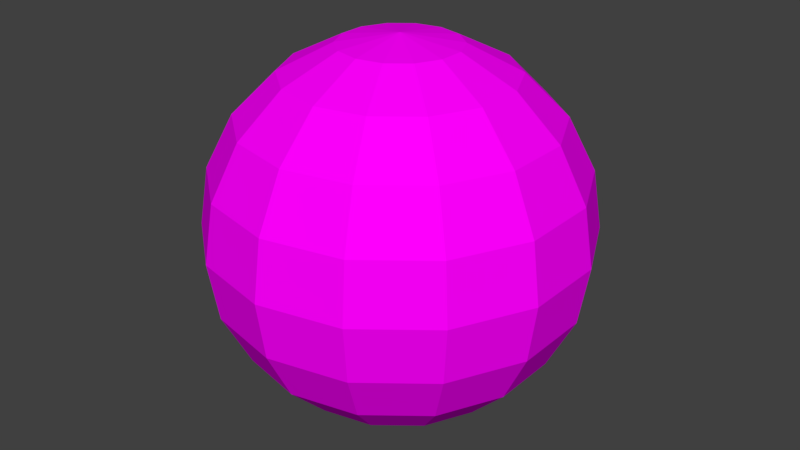 # Source: beach_Ball.blend  (saved by Blender 2.79.0; exported with 4.5.12 LTS)
import bpy
from mathutils import Matrix  # noqa: F401  (used for matrix-valued properties, if any)

bpy.ops.wm.read_factory_settings(use_empty=True)
scene = bpy.context.scene
scene.name = 'Scene'

# ---- collections
col_collection_1 = bpy.data.collections.new('Collection 1'); scene.collection.children.link(col_collection_1)

# ---- images (referenced by path relative to the original .blend; pixels are not part of the script)
import os
ASSET_DIR = os.environ.get("B2B_ASSET_DIR", "")  # directory of the original .blend (textures are referenced by path, not embedded)
HERE = os.path.dirname(os.path.abspath(__file__))  # packed textures are extracted next to this script under _unpacked/

def load_image(name, relpath, width, height, colorspace="sRGB"):
    """Load a texture the original file referenced (path relative to the .blend, or extracted next to this script)."""
    p = next((c for c in (os.path.join(HERE, relpath), os.path.join(ASSET_DIR, relpath)) if relpath and os.path.exists(c)), "")
    if p:
        img = bpy.data.images.load(p, check_existing=True)
        img.name = name
    else:  # same state as the original file: an image datablock whose file is absent (Cycles renders it pink)
        img = bpy.data.images.new(name, width, height)
        img.source = "FILE"
        img.filepath = "//" + (relpath or name)
    img.colorspace_settings.name = colorspace
    return img
img_parasol_png = load_image('parasol.png', 'parasol.png', 1024, 1024, 'sRGB')

# ---- materials (node trees are filled in below, after node groups)
mat_beachball = bpy.data.materials.new('beachBall')
mat_beachball.alpha_threshold = 0.0
mat_beachball.roughness = 0.5

# ---- material node trees
mat_beachball.use_nodes = True; mat_beachball.node_tree.nodes.clear()
_N = mat_beachball.node_tree.nodes; _L = mat_beachball.node_tree.links
n0 = _N.new('ShaderNodeOutputMaterial'); n0.name = 'Material Output'; n0.location = (300, 300)
n1 = _N.new('ShaderNodeBsdfDiffuse'); n1.name = 'Diffuse BSDF'; n1.location = (10, 300)
n2 = _N.new('ShaderNodeTexImage'); n2.name = 'Image Texture'; n2.location = (-180, 300)
n2.width = 140
n2.image = img_parasol_png
_L.new(n1.outputs[0], n0.inputs[0])
_L.new(n2.outputs[0], n1.inputs[0])
n0.is_active_output = True

# ---- world
world_world = bpy.data.worlds.new('World'); scene.world = world_world
world_world.color = (0.05088, 0.05088, 0.05088)
world_world.use_sun_shadow = False
world_world.sun_shadow_jitter_overblur = 0.0
world_world.cycles.sampling_method = 'MANUAL'

# ---- meshes
me_sphere_001 = bpy.data.meshes.new('Sphere.001')
me_sphere_001.from_pydata([(0.0, 0.309, 0.9511), (0.0, 0.5878, 0.809), (0.0, 0.809, 0.5878), (0.0, 0.9511, 0.309), (0.0, 1.0, -4.371e-08), (0.0, 0.9511, -0.309), (0.0, 0.809, -0.5878), (0.0, 0.5878, -0.809), (0.0, 0.309, -0.9511), (0.0, -3.258e-07, -1.0), (0.1341, 0.2784, 0.9511), (0.255, 0.5296, 0.809), (0.351, 0.7289, 0.5878), (0.4126, 0.8569, 0.309), (0.4339, 0.901, -4.371e-08), (0.4126, 0.8569, -0.309), (0.351, 0.7289, -0.5878), (0.255, 0.5296, -0.809), (0.1341, 0.2784, -0.9511), (0.2416, 0.1927, 0.9511), (0.4595, 0.3665, 0.809), (0.6325, 0.5044, 0.5878), (0.7436, 0.593, 0.309), (0.7818, 0.6235, -4.371e-08), (0.7436, 0.593, -0.309), (0.6325, 0.5044, -0.5878), (0.4595, 0.3665, -0.809), (0.2416, 0.1927, -0.9511), (0.3013, 0.06876, 0.9511), (0.573, 0.1308, 0.809), (0.7887, 0.18, 0.5878), (0.9272, 0.2116, 0.309), (0.9749, 0.2225, -4.371e-08), (0.9272, 0.2116, -0.309), (0.7887, 0.18, -0.5878), (0.573, 0.1308, -0.809), (0.3013, 0.06876, -0.9511), (0.3013, -0.06876, 0.9511), (0.573, -0.1308, 0.809), (0.7887, -0.18, 0.5878), (0.9272, -0.2116, 0.309), (0.9749, -0.2225, -4.371e-08), (0.9272, -0.2116, -0.309), (0.7887, -0.18, -0.5878), (0.573, -0.1308, -0.809), (0.3013, -0.06876, -0.9511), (0.2416, -0.1927, 0.9511), (0.4595, -0.3665, 0.809), (0.6325, -0.5044, 0.5878), (0.7436, -0.593, 0.309), (0.7818, -0.6235, -4.371e-08), (0.7436, -0.593, -0.309), (0.6325, -0.5044, -0.5878), (0.4595, -0.3665, -0.809), (0.2416, -0.1927, -0.9511), (0.1341, -0.2784, 0.9511), (0.255, -0.5296, 0.809), (0.351, -0.7289, 0.5878), (0.4126, -0.8569, 0.309), (0.4339, -0.901, -4.371e-08), (0.4126, -0.8569, -0.309), (0.351, -0.7289, -0.5878), (0.255, -0.5296, -0.809), (0.1341, -0.2784, -0.9511), (-3.744e-08, -0.309, 0.9511), (-1.268e-07, -0.5878, 0.809), (-1.566e-07, -0.809, 0.5878), (-1.566e-07, -0.9511, 0.309), (-2.461e-07, -1.0, -4.371e-08), (-2.759e-07, -0.9511, -0.309), (-1.566e-07, -0.809, -0.5878), (-1.566e-07, -0.5878, -0.809), (-1.508e-08, -0.309, -0.9511), (-1.414e-07, -6.194e-07, 1.0), (-0.1341, -0.2784, 0.9511), (-0.255, -0.5296, 0.809), (-0.351, -0.7289, 0.5878), (-0.4126, -0.8569, 0.309), (-0.4339, -0.901, -4.371e-08), (-0.4126, -0.8569, -0.309), (-0.351, -0.7289, -0.5878), (-0.255, -0.5296, -0.809), (-0.1341, -0.2784, -0.9511), (-0.2416, -0.1927, 0.9511), (-0.4595, -0.3665, 0.809), (-0.6325, -0.5044, 0.5878), (-0.7436, -0.593, 0.309), (-0.7818, -0.6235, -4.371e-08), (-0.7436, -0.593, -0.309), (-0.6325, -0.5044, -0.5878), (-0.4595, -0.3665, -0.809), (-0.2416, -0.1927, -0.9511), (-0.3013, -0.06876, 0.9511), (-0.573, -0.1308, 0.809), (-0.7887, -0.18, 0.5878), (-0.9272, -0.2116, 0.309), (-0.9749, -0.2225, -4.371e-08), (-0.9272, -0.2116, -0.309), (-0.7887, -0.18, -0.5878), (-0.573, -0.1308, -0.809), (-0.3013, -0.06876, -0.9511), (-0.3013, 0.06876, 0.9511), (-0.573, 0.1308, 0.809), (-0.7887, 0.18, 0.5878), (-0.9272, 0.2116, 0.309), (-0.9749, 0.2225, -4.371e-08), (-0.9272, 0.2116, -0.309), (-0.7887, 0.18, -0.5878), (-0.573, 0.1308, -0.809), (-0.3013, 0.06876, -0.9511), (-0.2416, 0.1927, 0.9511), (-0.4595, 0.3665, 0.809), (-0.6325, 0.5044, 0.5878), (-0.7436, 0.593, 0.309), (-0.7818, 0.6235, -4.371e-08), (-0.7436, 0.593, -0.309), (-0.6325, 0.5044, -0.5878), (-0.4595, 0.3665, -0.809), (-0.2416, 0.1927, -0.9511), (-0.1341, 0.2784, 0.9511), (-0.255, 0.5296, 0.809), (-0.351, 0.7289, 0.5878), (-0.4126, 0.8569, 0.309), (-0.4339, 0.901, -4.371e-08), (-0.4126, 0.8569, -0.309), (-0.351, 0.7289, -0.5878), (-0.255, 0.5296, -0.809), (-0.1341, 0.2784, -0.9511)], [], [(7, 6, 16, 17), (4, 3, 13, 14), (1, 0, 10, 11), (8, 7, 17, 18), (5, 4, 14, 15), (2, 1, 11, 12), (9, 8, 18), (6, 5, 15, 16), (3, 2, 12, 13), (0, 73, 10), (14, 13, 22, 23), (11, 10, 19, 20), (18, 17, 26, 27), (15, 14, 23, 24), (12, 11, 20, 21), (9, 18, 27), (16, 15, 24, 25), (13, 12, 21, 22), (10, 73, 19), (17, 16, 25, 26), (19, 73, 28), (26, 25, 34, 35), (23, 22, 31, 32), (20, 19, 28, 29), (27, 26, 35, 36), (24, 23, 32, 33), (21, 20, 29, 30), (9, 27, 36), (25, 24, 33, 34), (22, 21, 30, 31), (34, 33, 42, 43), (31, 30, 39, 40), (28, 73, 37), (35, 34, 43, 44), (32, 31, 40, 41), (29, 28, 37, 38), (36, 35, 44, 45), (33, 32, 41, 42), (30, 29, 38, 39), (9, 36, 45), (39, 38, 47, 48), (9, 45, 54), (43, 42, 51, 52), (40, 39, 48, 49), (37, 73, 46), (44, 43, 52, 53), (41, 40, 49, 50), (38, 37, 46, 47), (45, 44, 53, 54), (42, 41, 50, 51), (51, 50, 59, 60), (48, 47, 56, 57), (9, 54, 63), (52, 51, 60, 61), (49, 48, 57, 58), (46, 73, 55), (53, 52, 61, 62), (50, 49, 58, 59), (47, 46, 55, 56), (54, 53, 62, 63), (56, 55, 64, 65), (63, 62, 71, 72), (60, 59, 68, 69), (57, 56, 65, 66), (9, 63, 72), (61, 60, 69, 70), (58, 57, 66, 67), (55, 73, 64), (62, 61, 70, 71), (59, 58, 67, 68), (71, 70, 80, 81), (68, 67, 77, 78), (65, 64, 74, 75), (72, 71, 81, 82), (69, 68, 78, 79), (66, 65, 75, 76), (9, 72, 82), (70, 69, 79, 80), (67, 66, 76, 77), (64, 73, 74), (77, 76, 85, 86), (74, 73, 83), (81, 80, 89, 90), (78, 77, 86, 87), (75, 74, 83, 84), (82, 81, 90, 91), (79, 78, 87, 88), (76, 75, 84, 85), (9, 82, 91), (80, 79, 88, 89), (89, 88, 97, 98), (86, 85, 94, 95), (83, 73, 92), (90, 89, 98, 99), (87, 86, 95, 96), (84, 83, 92, 93), (91, 90, 99, 100), (88, 87, 96, 97), (85, 84, 93, 94), (9, 91, 100), (94, 93, 102, 103), (9, 100, 109), (98, 97, 106, 107), (95, 94, 103, 104), (92, 73, 101), (99, 98, 107, 108), (96, 95, 104, 105), (93, 92, 101, 102), (100, 99, 108, 109), (97, 96, 105, 106), (109, 108, 117, 118), (106, 105, 114, 115), (103, 102, 111, 112), (9, 109, 118), (107, 106, 115, 116), (104, 103, 112, 113), (101, 73, 110), (108, 107, 116, 117), (105, 104, 113, 114), (102, 101, 110, 111), (114, 113, 122, 123), (111, 110, 119, 120), (118, 117, 126, 127), (115, 114, 123, 124), (112, 111, 120, 121), (9, 118, 127), (116, 115, 124, 125), (113, 112, 121, 122), (110, 73, 119), (117, 116, 125, 126), (119, 73, 0), (126, 125, 6, 7), (123, 122, 3, 4), (120, 119, 0, 1), (127, 126, 7, 8), (124, 123, 4, 5), (121, 120, 1, 2), (9, 127, 8), (125, 124, 5, 6), (122, 121, 2, 3)])
_uv = me_sphere_001.uv_layers.new(name='UVMap')
_uv.uv.foreach_set('vector', [0.1258, 0.7845, 0.1354, 0.7825, 0.1347, 0.8024, 0.1253, 0.799, 0.1778, 0.8864, 0.1651, 0.8858, 0.1651, 0.8623, 0.1778, 0.8617, 0.1451, 0.7778, 0.1557, 0.7805, 0.156, 0.7881, 0.1456, 0.7923, 0.1143, 0.7872, 0.1258, 0.7845, 0.1253, 0.799, 0.114, 0.7948, 0.1898, 0.8858, 0.1778, 0.8864, 0.1778, 0.8617, 0.1898, 0.8623, 0.153, 0.884, 0.1428, 0.8813, 0.1428, 0.8668, 0.153, 0.8641, 0.1018, 0.7901, 0.1143, 0.7872, 0.114, 0.7948, 0.2, 0.884, 0.1898, 0.8858, 0.1898, 0.8623, 0.2, 0.8641, 0.1651, 0.8858, 0.153, 0.884, 0.153, 0.8641, 0.1651, 0.8623, 0.1557, 0.7805, 0.1678, 0.7835, 0.156, 0.7881, 0.1758, 0.2426, 0.1631, 0.2432, 0.1619, 0.2221, 0.1745, 0.2204, 0.1437, 0.1731, 0.154, 0.169, 0.1567, 0.1757, 0.1488, 0.1858, 0.112, 0.1756, 0.1233, 0.1799, 0.1183, 0.1926, 0.1094, 0.1823, 0.1878, 0.2432, 0.1758, 0.2426, 0.1745, 0.2204, 0.1866, 0.2221, 0.1511, 0.2449, 0.1408, 0.2476, 0.14, 0.2346, 0.15, 0.227, 0.09985, 0.171, 0.112, 0.1756, 0.1094, 0.1823, 0.1981, 0.2449, 0.1878, 0.2432, 0.1866, 0.2221, 0.197, 0.227, 0.1631, 0.2432, 0.1511, 0.2449, 0.15, 0.227, 0.1619, 0.2221, 0.154, 0.169, 0.1659, 0.1643, 0.1567, 0.1757, 0.1233, 0.1799, 0.1327, 0.1832, 0.1257, 0.2007, 0.1183, 0.1926, 0.7993, 0.4647, 0.8084, 0.4534, 0.8038, 0.4692, 0.7173, 0.5237, 0.7273, 0.516, 0.7283, 0.534, 0.7181, 0.5367, 0.7518, 0.5094, 0.7639, 0.5111, 0.7651, 0.5322, 0.7531, 0.5316, 0.7913, 0.4749, 0.7993, 0.4647, 0.8038, 0.4692, 0.7999, 0.4834, 0.7519, 0.4714, 0.7609, 0.4816, 0.7523, 0.4901, 0.7474, 0.4758, 0.7392, 0.5111, 0.7518, 0.5094, 0.7531, 0.5316, 0.7404, 0.5322, 0.7854, 0.483, 0.7913, 0.4749, 0.7999, 0.4834, 0.7972, 0.4946, 0.7424, 0.46, 0.7519, 0.4714, 0.7474, 0.4758, 0.7273, 0.516, 0.7392, 0.5111, 0.7404, 0.5322, 0.7283, 0.534, 0.7639, 0.5111, 0.7743, 0.516, 0.7753, 0.534, 0.7651, 0.5322, 0.4354, 0.5457, 0.4474, 0.544, 0.4474, 0.5674, 0.4354, 0.5656, 0.4721, 0.544, 0.4824, 0.5457, 0.4824, 0.5656, 0.4721, 0.5674, 0.5108, 0.4809, 0.5155, 0.4651, 0.5163, 0.4822, 0.4251, 0.5484, 0.4354, 0.5457, 0.4354, 0.5656, 0.4251, 0.5629, 0.4601, 0.5433, 0.4721, 0.544, 0.4721, 0.5674, 0.4601, 0.568, 0.507, 0.4951, 0.5108, 0.4809, 0.5163, 0.4822, 0.5174, 0.4976, 0.4545, 0.4875, 0.4593, 0.5018, 0.4489, 0.5043, 0.449, 0.4888, 0.4474, 0.544, 0.4601, 0.5433, 0.4601, 0.568, 0.4474, 0.5674, 0.5043, 0.5063, 0.507, 0.4951, 0.5174, 0.4976, 0.5186, 0.5098, 0.4495, 0.4717, 0.4545, 0.4875, 0.449, 0.4888, 0.2354, 0.4609, 0.2342, 0.4487, 0.2443, 0.4448, 0.2494, 0.4555, 0.1663, 0.4229, 0.1658, 0.44, 0.1604, 0.4379, 0.1522, 0.5168, 0.1642, 0.5186, 0.163, 0.5397, 0.1511, 0.5348, 0.1889, 0.5186, 0.1992, 0.5168, 0.1981, 0.5348, 0.1877, 0.5397, 0.2331, 0.4334, 0.2323, 0.4163, 0.2384, 0.4313, 0.1419, 0.5141, 0.1522, 0.5168, 0.1511, 0.5348, 0.1411, 0.5271, 0.1769, 0.5192, 0.1889, 0.5186, 0.1877, 0.5397, 0.1756, 0.5414, 0.2342, 0.4487, 0.2331, 0.4334, 0.2384, 0.4313, 0.2443, 0.4448, 0.1658, 0.44, 0.1657, 0.4555, 0.1555, 0.4515, 0.1604, 0.4379, 0.1642, 0.5186, 0.1769, 0.5192, 0.1756, 0.5414, 0.163, 0.5397, 0.7099, 0.8893, 0.7225, 0.891, 0.7202, 0.9064, 0.7077, 0.9039, 0.7962, 0.8051, 0.7912, 0.7944, 0.7991, 0.7848, 0.8071, 0.7919, 0.7131, 0.7725, 0.7073, 0.7876, 0.7032, 0.7825, 0.698, 0.8844, 0.7099, 0.8893, 0.7077, 0.9039, 0.6961, 0.8968, 0.8, 0.812, 0.7962, 0.8051, 0.8071, 0.7919, 0.8128, 0.7964, 0.7853, 0.7809, 0.7791, 0.7659, 0.7895, 0.7759, 0.7024, 0.8011, 0.6989, 0.812, 0.688, 0.7987, 0.6945, 0.7915, 0.7225, 0.891, 0.7346, 0.8893, 0.7324, 0.9039, 0.7202, 0.9064, 0.7912, 0.7944, 0.7853, 0.7809, 0.7895, 0.7759, 0.7991, 0.7848, 0.7073, 0.7876, 0.7024, 0.8011, 0.6945, 0.7915, 0.7032, 0.7825, 0.5022, 0.7829, 0.4926, 0.7739, 0.4947, 0.7669, 0.5063, 0.7695, 0.4063, 0.7806, 0.3976, 0.7896, 0.3935, 0.7762, 0.4041, 0.7735, 0.523, 0.8694, 0.5218, 0.8521, 0.538, 0.8504, 0.5385, 0.8677, 0.5103, 0.79, 0.5022, 0.7829, 0.5063, 0.7695, 0.5159, 0.7716, 0.4163, 0.7706, 0.4063, 0.7806, 0.4041, 0.7735, 0.5266, 0.8856, 0.523, 0.8694, 0.5385, 0.8677, 0.5397, 0.8842, 0.523, 0.8356, 0.5266, 0.8214, 0.5397, 0.82, 0.5385, 0.8339, 0.4926, 0.7739, 0.4823, 0.7639, 0.4947, 0.7669, 0.5322, 0.8993, 0.5266, 0.8856, 0.5397, 0.8842, 0.5417, 0.8982, 0.5218, 0.8521, 0.523, 0.8356, 0.5385, 0.8339, 0.538, 0.8504, 0.2292, 0.8982, 0.2272, 0.8842, 0.2418, 0.8842, 0.2398, 0.8982, 0.2255, 0.8504, 0.226, 0.8339, 0.2431, 0.8339, 0.2436, 0.8504, 0.1938, 0.7695, 0.1822, 0.7669, 0.1819, 0.7593, 0.1933, 0.755, 0.09163, 0.7735, 0.08104, 0.7762, 0.08158, 0.7618, 0.09192, 0.7659, 0.226, 0.8677, 0.2255, 0.8504, 0.2436, 0.8504, 0.2431, 0.8677, 0.2034, 0.7716, 0.1938, 0.7695, 0.1933, 0.755, 0.2026, 0.7517, 0.1038, 0.7706, 0.09163, 0.7735, 0.09192, 0.7659, 0.2272, 0.8842, 0.226, 0.8677, 0.2431, 0.8677, 0.2418, 0.8842, 0.226, 0.8339, 0.2272, 0.82, 0.2418, 0.82, 0.2431, 0.8339, 0.1822, 0.7669, 0.1698, 0.7639, 0.1819, 0.7593, 0.2568, 0.205, 0.2555, 0.1911, 0.2687, 0.1925, 0.2722, 0.2067, 0.1956, 0.1304, 0.1834, 0.135, 0.193, 0.1237, 0.2535, 0.2693, 0.2555, 0.2553, 0.2687, 0.2567, 0.2631, 0.2704, 0.2572, 0.2215, 0.2568, 0.205, 0.2722, 0.2067, 0.2735, 0.2232, 0.2069, 0.1261, 0.1956, 0.1304, 0.193, 0.1237, 0.2019, 0.1134, 0.1056, 0.137, 0.09525, 0.1329, 0.1003, 0.1201, 0.1083, 0.1303, 0.2568, 0.2388, 0.2572, 0.2215, 0.2735, 0.2232, 0.2722, 0.2405, 0.2163, 0.1227, 0.2069, 0.1261, 0.2019, 0.1134, 0.2093, 0.1052, 0.1174, 0.1417, 0.1056, 0.137, 0.1083, 0.1303, 0.2555, 0.2553, 0.2568, 0.2388, 0.2722, 0.2405, 0.2687, 0.2567, 0.8249, 0.5329, 0.8213, 0.5186, 0.8367, 0.5203, 0.838, 0.5343, 0.8213, 0.4849, 0.8249, 0.4686, 0.838, 0.47, 0.8367, 0.4865, 0.7887, 0.4831, 0.7791, 0.4944, 0.7841, 0.4786, 0.696, 0.4795, 0.6901, 0.4715, 0.7019, 0.4598, 0.7046, 0.4711, 0.82, 0.5021, 0.8213, 0.4849, 0.8367, 0.4865, 0.8363, 0.5038, 0.7976, 0.4728, 0.7887, 0.4831, 0.7841, 0.4786, 0.789, 0.4643, 0.704, 0.4897, 0.696, 0.4795, 0.7046, 0.4711, 0.7085, 0.4853, 0.8213, 0.5186, 0.82, 0.5021, 0.8363, 0.5038, 0.8367, 0.5203, 0.8249, 0.4686, 0.8305, 0.455, 0.84, 0.456, 0.838, 0.47, 0.7131, 0.501, 0.704, 0.4897, 0.7085, 0.4853, 0.547, 0.5072, 0.549, 0.4931, 0.5596, 0.4931, 0.5616, 0.5072, 0.4221, 0.5381, 0.4175, 0.5224, 0.4229, 0.5211, 0.547, 0.5714, 0.5457, 0.5574, 0.5629, 0.5574, 0.5616, 0.5714, 0.5457, 0.5236, 0.547, 0.5072, 0.5616, 0.5072, 0.5629, 0.5236, 0.4931, 0.5157, 0.4881, 0.5315, 0.4877, 0.5144, 0.4136, 0.5082, 0.4109, 0.4969, 0.4252, 0.4935, 0.424, 0.5057, 0.5453, 0.541, 0.5457, 0.5236, 0.5629, 0.5236, 0.5633, 0.541, 0.498, 0.5015, 0.4931, 0.5157, 0.4877, 0.5144, 0.4876, 0.499, 0.4175, 0.5224, 0.4136, 0.5082, 0.424, 0.5057, 0.4229, 0.5211, 0.5457, 0.5574, 0.5453, 0.541, 0.5633, 0.541, 0.5629, 0.5574, 0.1007, 0.525, 0.1017, 0.5096, 0.1119, 0.5135, 0.106, 0.527, 0.2406, 0.5613, 0.2411, 0.5449, 0.2573, 0.5431, 0.2561, 0.5597, 0.2393, 0.5111, 0.2373, 0.497, 0.2469, 0.496, 0.2525, 0.5096, 0.09985, 0.5421, 0.1007, 0.525, 0.106, 0.527, 0.2393, 0.5753, 0.2406, 0.5613, 0.2561, 0.5597, 0.2525, 0.5739, 0.2406, 0.5275, 0.2393, 0.5111, 0.2525, 0.5096, 0.2561, 0.5259, 0.1654, 0.5183, 0.1659, 0.5354, 0.1601, 0.5204, 0.1017, 0.5096, 0.103, 0.4974, 0.1169, 0.5028, 0.1119, 0.5135, 0.2411, 0.5449, 0.2406, 0.5275, 0.2561, 0.5259, 0.2573, 0.5431, 0.1653, 0.5029, 0.1654, 0.5183, 0.1601, 0.5204, 0.1552, 0.5068, 0.7777, 0.9064, 0.7652, 0.9039, 0.7674, 0.8893, 0.78, 0.891, 0.7606, 0.7373, 0.7655, 0.7509, 0.7614, 0.7559, 0.7527, 0.7469, 0.7115, 0.7575, 0.7174, 0.744, 0.7253, 0.7536, 0.7156, 0.7626, 0.7899, 0.9039, 0.7777, 0.9064, 0.78, 0.891, 0.7921, 0.8893, 0.7571, 0.7265, 0.7606, 0.7373, 0.7527, 0.7469, 0.7462, 0.7397, 0.7053, 0.7725, 0.7115, 0.7575, 0.7156, 0.7626, 0.7224, 0.7333, 0.7261, 0.7265, 0.7389, 0.742, 0.7333, 0.7465, 0.7652, 0.9039, 0.7536, 0.8968, 0.7555, 0.8844, 0.7674, 0.8893, 0.7655, 0.7509, 0.7713, 0.7659, 0.7614, 0.7559, 0.7174, 0.744, 0.7224, 0.7333, 0.7333, 0.7465, 0.7253, 0.7536, 0.4489, 0.7422, 0.4588, 0.7522, 0.4467, 0.7492, 0.4128, 0.7399, 0.4208, 0.7328, 0.4264, 0.7512, 0.4169, 0.7533, 0.4675, 0.8773, 0.4549, 0.8756, 0.4561, 0.8545, 0.4688, 0.8551, 0.4402, 0.7332, 0.4489, 0.7422, 0.4467, 0.7492, 0.4361, 0.7465, 0.4031, 0.7489, 0.4128, 0.7399, 0.4169, 0.7533, 0.4053, 0.7559, 0.4796, 0.8756, 0.4675, 0.8773, 0.4688, 0.8551, 0.4808, 0.8545, 0.443, 0.8707, 0.433, 0.8631, 0.4338, 0.85, 0.444, 0.8528, 0.3928, 0.7589, 0.4031, 0.7489, 0.4053, 0.7559, 0.49, 0.8707, 0.4796, 0.8756, 0.4808, 0.8545, 0.491, 0.8528, 0.4549, 0.8756, 0.443, 0.8707, 0.444, 0.8528, 0.4561, 0.8545])
me_sphere_001.materials.append(mat_beachball)
me_sphere_001.use_remesh_preserve_volume = False
me_sphere_001.use_remesh_preserve_attributes = False
me_sphere_001.use_mirror_vertex_groups = False
me_sphere_001.update()

# ---- objects
ob_sphere = bpy.data.objects.new('Sphere', me_sphere_001)

# ---- transforms, parenting, visibility, modifiers, constraints
ob_sphere.location = (0.0, 0.0, 0.0)
ob_sphere.lineart.crease_threshold = 0.0

# ---- collection membership
col_collection_1.objects.link(ob_sphere)

# ---- scene / render settings (as saved in the file)
scene.frame_start = 1; scene.frame_end = 250; scene.frame_set(1)
scene.render.engine = 'CYCLES'
scene.render.resolution_percentage = 50
scene.render.dither_intensity = 0.0
scene.cycles.use_denoising = False
scene.cycles.samples = 128
scene.cycles.sampling_pattern = 'TABULATED_SOBOL'
scene.cycles.use_adaptive_sampling = False
scene.cycles.use_light_tree = False
scene.cycles.blur_glossy = 0.0
scene.cycles.sample_clamp_indirect = 0.0
scene.view_settings.view_transform = 'Standard'
bpy.context.view_layer.update()

# ---- added for rendering (the .blend has no active camera and no usable light): camera, sun
cam_auto = bpy.data.cameras.new('AutoCamera')
cam_auto.lens = 50.0
cam_auto.sensor_width = 36.0
cam_auto.clip_end = 1000.0
ob_auto_camera = bpy.data.objects.new('AutoCamera', cam_auto)
scene.collection.objects.link(ob_auto_camera)
ob_auto_camera.location = (3.17851, -3.81422, 2.54281)
ob_auto_camera.rotation_euler = (1.09748, -7.21219e-08, 0.694738)
scene.camera = ob_auto_camera
light_auto_sun = bpy.data.lights.new('AutoSun', 'SUN')
light_auto_sun.energy = 3.0
light_auto_sun.angle = 0.0523599
ob_auto_sun = bpy.data.objects.new('AutoSun', light_auto_sun)
scene.collection.objects.link(ob_auto_sun)
ob_auto_sun.rotation_euler = (0.872665, 0.174533, 0.523599)
bpy.context.view_layer.update()
